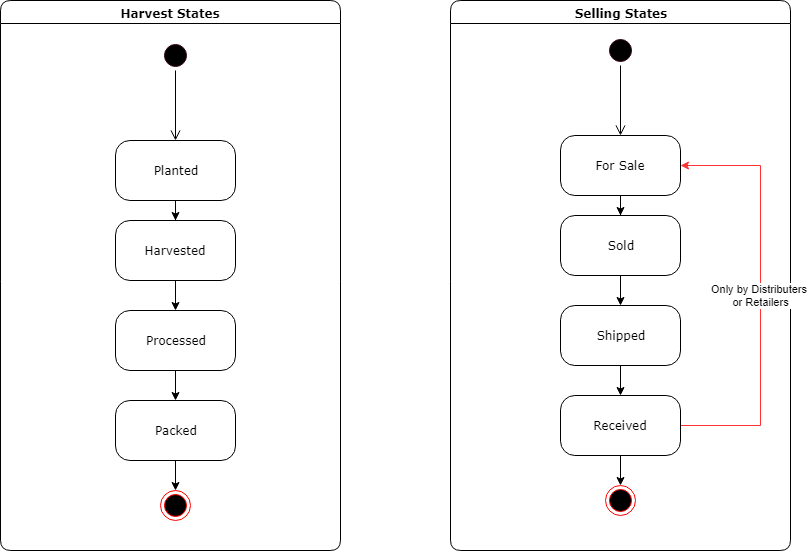

The diagram above was exported from draw.io. Its source (the exported page's mxGraphModel, read from the mxfile embedded in the PNG):
<mxGraphModel dx="1422" dy="1565" grid="1" gridSize="10" guides="1" tooltips="1" connect="1" arrows="1" fold="1" page="1" pageScale="1" pageWidth="1100" pageHeight="850" background="#ffffff" math="0" shadow="0">
  <root>
    <mxCell id="0" />
    <mxCell id="1" parent="0" />
    <mxCell id="382b91b5511bd0f7-1" value="" style="ellipse;html=1;shape=startState;fillColor=#000000;strokeColor=#33001A;rounded=1;shadow=0;comic=0;labelBackgroundColor=none;fontFamily=Verdana;fontSize=12;fontColor=#000000;align=center;direction=south;" parent="1" vertex="1">
      <mxGeometry x="280" y="20" width="30" height="30" as="geometry" />
    </mxCell>
    <mxCell id="qQuDVOv5v8npMZHHEL05-5" style="edgeStyle=orthogonalEdgeStyle;rounded=0;orthogonalLoop=1;jettySize=auto;html=1;" edge="1" parent="1" source="382b91b5511bd0f7-5" target="qQuDVOv5v8npMZHHEL05-2">
      <mxGeometry relative="1" as="geometry" />
    </mxCell>
    <mxCell id="382b91b5511bd0f7-5" value="Harvested" style="rounded=1;whiteSpace=wrap;html=1;arcSize=24;shadow=0;comic=0;labelBackgroundColor=none;fontFamily=Verdana;fontSize=12;align=center;" parent="1" vertex="1">
      <mxGeometry x="235" y="200" width="120" height="60" as="geometry" />
    </mxCell>
    <mxCell id="qQuDVOv5v8npMZHHEL05-4" style="edgeStyle=orthogonalEdgeStyle;rounded=0;orthogonalLoop=1;jettySize=auto;html=1;" edge="1" parent="1" source="382b91b5511bd0f7-6" target="382b91b5511bd0f7-5">
      <mxGeometry relative="1" as="geometry" />
    </mxCell>
    <mxCell id="382b91b5511bd0f7-6" value="Planted" style="rounded=1;whiteSpace=wrap;html=1;arcSize=24;shadow=0;comic=0;labelBackgroundColor=none;fontFamily=Verdana;fontSize=12;align=center;" parent="1" vertex="1">
      <mxGeometry x="235" y="120" width="120" height="60" as="geometry" />
    </mxCell>
    <mxCell id="2a3bc250acf0617d-9" style="edgeStyle=orthogonalEdgeStyle;html=1;labelBackgroundColor=none;endArrow=open;endSize=8;fontFamily=Verdana;fontSize=12;align=left;" parent="1" source="382b91b5511bd0f7-1" target="382b91b5511bd0f7-6" edge="1">
      <mxGeometry relative="1" as="geometry" />
    </mxCell>
    <mxCell id="qQuDVOv5v8npMZHHEL05-6" style="edgeStyle=orthogonalEdgeStyle;rounded=0;orthogonalLoop=1;jettySize=auto;html=1;" edge="1" parent="1" source="qQuDVOv5v8npMZHHEL05-2" target="qQuDVOv5v8npMZHHEL05-3">
      <mxGeometry relative="1" as="geometry" />
    </mxCell>
    <mxCell id="qQuDVOv5v8npMZHHEL05-2" value="Processed" style="rounded=1;whiteSpace=wrap;html=1;arcSize=24;shadow=0;comic=0;labelBackgroundColor=none;fontFamily=Verdana;fontSize=12;align=center;" vertex="1" parent="1">
      <mxGeometry x="235" y="290" width="120" height="60" as="geometry" />
    </mxCell>
    <mxCell id="qQuDVOv5v8npMZHHEL05-8" style="edgeStyle=orthogonalEdgeStyle;rounded=0;orthogonalLoop=1;jettySize=auto;html=1;entryX=0.5;entryY=0;entryDx=0;entryDy=0;" edge="1" parent="1" source="qQuDVOv5v8npMZHHEL05-3" target="qQuDVOv5v8npMZHHEL05-7">
      <mxGeometry relative="1" as="geometry" />
    </mxCell>
    <mxCell id="qQuDVOv5v8npMZHHEL05-3" value="Packed" style="rounded=1;whiteSpace=wrap;html=1;arcSize=24;shadow=0;comic=0;labelBackgroundColor=none;fontFamily=Verdana;fontSize=12;align=center;" vertex="1" parent="1">
      <mxGeometry x="235" y="380" width="120" height="60" as="geometry" />
    </mxCell>
    <mxCell id="qQuDVOv5v8npMZHHEL05-7" value="" style="ellipse;html=1;shape=endState;fillColor=#000000;strokeColor=#ff0000;rounded=1;shadow=0;comic=0;labelBackgroundColor=none;fontFamily=Verdana;fontSize=12;fontColor=#000000;align=center;" vertex="1" parent="1">
      <mxGeometry x="280" y="470" width="30" height="30" as="geometry" />
    </mxCell>
    <mxCell id="qQuDVOv5v8npMZHHEL05-9" value="Harvest States" style="swimlane;whiteSpace=wrap;html=1;rounded=1;shadow=0;comic=0;labelBackgroundColor=none;strokeColor=#000000;strokeWidth=1;fillColor=#ffffff;fontFamily=Verdana;fontSize=12;fontColor=#000000;align=center;" vertex="1" parent="1">
      <mxGeometry x="120" y="-20" width="340" height="550" as="geometry" />
    </mxCell>
    <mxCell id="qQuDVOv5v8npMZHHEL05-19" value="Selling States" style="swimlane;whiteSpace=wrap;html=1;rounded=1;shadow=0;comic=0;labelBackgroundColor=none;strokeColor=#000000;strokeWidth=1;fillColor=#ffffff;fontFamily=Verdana;fontSize=12;fontColor=#000000;align=center;" vertex="1" parent="1">
      <mxGeometry x="570" y="-20" width="340" height="550" as="geometry" />
    </mxCell>
    <mxCell id="qQuDVOv5v8npMZHHEL05-20" value="" style="ellipse;html=1;shape=startState;fillColor=#000000;strokeColor=#33001A;rounded=1;shadow=0;comic=0;labelBackgroundColor=none;fontFamily=Verdana;fontSize=12;fontColor=#000000;align=center;direction=south;" vertex="1" parent="qQuDVOv5v8npMZHHEL05-19">
      <mxGeometry x="155" y="35" width="30" height="30" as="geometry" />
    </mxCell>
    <mxCell id="qQuDVOv5v8npMZHHEL05-22" value="Sold" style="rounded=1;whiteSpace=wrap;html=1;arcSize=24;shadow=0;comic=0;labelBackgroundColor=none;fontFamily=Verdana;fontSize=12;align=center;" vertex="1" parent="qQuDVOv5v8npMZHHEL05-19">
      <mxGeometry x="110" y="215" width="120" height="60" as="geometry" />
    </mxCell>
    <mxCell id="qQuDVOv5v8npMZHHEL05-23" style="edgeStyle=orthogonalEdgeStyle;rounded=0;orthogonalLoop=1;jettySize=auto;html=1;" edge="1" parent="qQuDVOv5v8npMZHHEL05-19" source="qQuDVOv5v8npMZHHEL05-24" target="qQuDVOv5v8npMZHHEL05-22">
      <mxGeometry relative="1" as="geometry" />
    </mxCell>
    <mxCell id="qQuDVOv5v8npMZHHEL05-24" value="For Sale" style="rounded=1;whiteSpace=wrap;html=1;arcSize=24;shadow=0;comic=0;labelBackgroundColor=none;fontFamily=Verdana;fontSize=12;align=center;" vertex="1" parent="qQuDVOv5v8npMZHHEL05-19">
      <mxGeometry x="110" y="135" width="120" height="60" as="geometry" />
    </mxCell>
    <mxCell id="qQuDVOv5v8npMZHHEL05-25" style="edgeStyle=orthogonalEdgeStyle;html=1;labelBackgroundColor=none;endArrow=open;endSize=8;fontFamily=Verdana;fontSize=12;align=left;" edge="1" parent="qQuDVOv5v8npMZHHEL05-19" source="qQuDVOv5v8npMZHHEL05-20" target="qQuDVOv5v8npMZHHEL05-24">
      <mxGeometry relative="1" as="geometry" />
    </mxCell>
    <mxCell id="qQuDVOv5v8npMZHHEL05-27" value="Shipped" style="rounded=1;whiteSpace=wrap;html=1;arcSize=24;shadow=0;comic=0;labelBackgroundColor=none;fontFamily=Verdana;fontSize=12;align=center;" vertex="1" parent="qQuDVOv5v8npMZHHEL05-19">
      <mxGeometry x="110" y="305" width="120" height="60" as="geometry" />
    </mxCell>
    <mxCell id="qQuDVOv5v8npMZHHEL05-21" style="edgeStyle=orthogonalEdgeStyle;rounded=0;orthogonalLoop=1;jettySize=auto;html=1;" edge="1" parent="qQuDVOv5v8npMZHHEL05-19" source="qQuDVOv5v8npMZHHEL05-22" target="qQuDVOv5v8npMZHHEL05-27">
      <mxGeometry relative="1" as="geometry" />
    </mxCell>
    <mxCell id="qQuDVOv5v8npMZHHEL05-31" value="Only by Distributers &lt;br&gt;or Retailers" style="edgeStyle=orthogonalEdgeStyle;rounded=0;orthogonalLoop=1;jettySize=auto;html=1;strokeColor=#FF3333;" edge="1" parent="qQuDVOv5v8npMZHHEL05-19" source="qQuDVOv5v8npMZHHEL05-29">
      <mxGeometry relative="1" as="geometry">
        <mxPoint x="230" y="165" as="targetPoint" />
        <Array as="points">
          <mxPoint x="310" y="425" />
          <mxPoint x="310" y="165" />
        </Array>
      </mxGeometry>
    </mxCell>
    <mxCell id="qQuDVOv5v8npMZHHEL05-29" value="Received" style="rounded=1;whiteSpace=wrap;html=1;arcSize=24;shadow=0;comic=0;labelBackgroundColor=none;fontFamily=Verdana;fontSize=12;align=center;" vertex="1" parent="qQuDVOv5v8npMZHHEL05-19">
      <mxGeometry x="110" y="395" width="120" height="60" as="geometry" />
    </mxCell>
    <mxCell id="qQuDVOv5v8npMZHHEL05-26" style="edgeStyle=orthogonalEdgeStyle;rounded=0;orthogonalLoop=1;jettySize=auto;html=1;" edge="1" parent="qQuDVOv5v8npMZHHEL05-19" source="qQuDVOv5v8npMZHHEL05-27" target="qQuDVOv5v8npMZHHEL05-29">
      <mxGeometry relative="1" as="geometry" />
    </mxCell>
    <mxCell id="qQuDVOv5v8npMZHHEL05-30" value="" style="ellipse;html=1;shape=endState;fillColor=#000000;strokeColor=#ff0000;rounded=1;shadow=0;comic=0;labelBackgroundColor=none;fontFamily=Verdana;fontSize=12;fontColor=#000000;align=center;" vertex="1" parent="qQuDVOv5v8npMZHHEL05-19">
      <mxGeometry x="155" y="485" width="30" height="30" as="geometry" />
    </mxCell>
    <mxCell id="qQuDVOv5v8npMZHHEL05-28" style="edgeStyle=orthogonalEdgeStyle;rounded=0;orthogonalLoop=1;jettySize=auto;html=1;entryX=0.5;entryY=0;entryDx=0;entryDy=0;" edge="1" parent="qQuDVOv5v8npMZHHEL05-19" source="qQuDVOv5v8npMZHHEL05-29" target="qQuDVOv5v8npMZHHEL05-30">
      <mxGeometry relative="1" as="geometry" />
    </mxCell>
  </root>
</mxGraphModel>